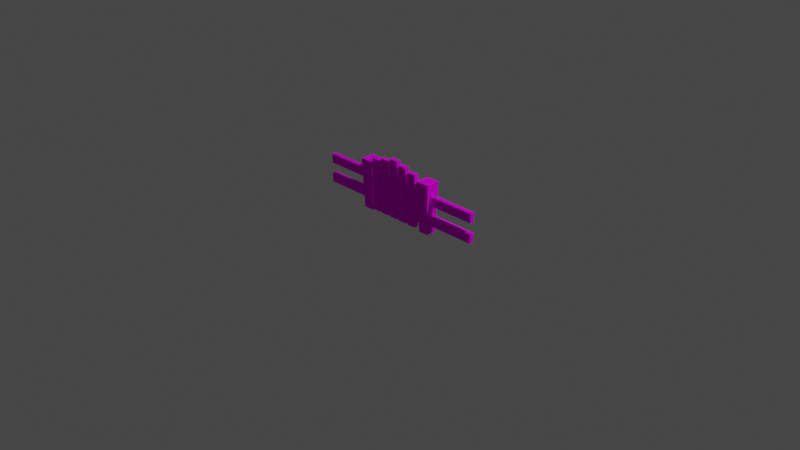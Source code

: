 # Source: FenceGate.blend  (saved by Blender 2.91.10; exported with 4.5.12 LTS)
import bpy
from mathutils import Matrix  # noqa: F401  (used for matrix-valued properties, if any)

bpy.ops.wm.read_factory_settings(use_empty=True)
scene = bpy.context.scene
scene.name = 'Scene'

# ---- collections
col_collection = bpy.data.collections.new('Collection'); scene.collection.children.link(col_collection)

# ---- images (referenced by path relative to the original .blend; pixels are not part of the script)
import os
ASSET_DIR = os.environ.get("B2B_ASSET_DIR", "")  # directory of the original .blend (textures are referenced by path, not embedded)
HERE = os.path.dirname(os.path.abspath(__file__))  # packed textures are extracted next to this script under _unpacked/

def load_image(name, relpath, width, height, colorspace="sRGB"):
    """Load a texture the original file referenced (path relative to the .blend, or extracted next to this script)."""
    p = next((c for c in (os.path.join(HERE, relpath), os.path.join(ASSET_DIR, relpath)) if relpath and os.path.exists(c)), "")
    if p:
        img = bpy.data.images.load(p, check_existing=True)
        img.name = name
    else:  # same state as the original file: an image datablock whose file is absent (Cycles renders it pink)
        img = bpy.data.images.new(name, width, height)
        img.source = "FILE"
        img.filepath = "//" + (relpath or name)
    img.colorspace_settings.name = colorspace
    return img
img_palette128_png = load_image('Palette128.png', 'Palette128.png', 1024, 1024, 'sRGB')

# ---- materials (node trees are filled in below, after node groups)
mat_palette = bpy.data.materials.new('Palette')
mat_palette.use_transparent_shadow = False

# ---- material node trees
mat_palette.use_nodes = True; mat_palette.node_tree.nodes.clear()
_N = mat_palette.node_tree.nodes; _L = mat_palette.node_tree.links
n0 = _N.new('ShaderNodeOutputMaterial'); n0.name = 'Material Output'; n0.location = (300, 300)
n1 = _N.new('ShaderNodeTexImage'); n1.name = 'Image Texture'; n1.location = (-144, 723)
n1.image = img_palette128_png
n2 = _N.new('ShaderNodeBsdfDiffuse'); n2.name = 'Diffuse BSDF'; n2.location = (121, 408)
_L.new(n1.outputs[0], n2.inputs[0])
_L.new(n2.outputs[0], n0.inputs[0])
n0.is_active_output = True

# ---- world
world_world = bpy.data.worlds.new('World'); scene.world = world_world
world_world.use_nodes = True; world_world.node_tree.nodes.clear()
_N = world_world.node_tree.nodes; _L = world_world.node_tree.links
n0 = _N.new('ShaderNodeOutputWorld'); n0.name = 'World Output'; n0.location = (300, 300)
n1 = _N.new('ShaderNodeBackground'); n1.name = 'Background'; n1.location = (10, 300)
n1.inputs[0].default_value = (0.05088, 0.05088, 0.05088, 1.0)
_L.new(n1.outputs[0], n0.inputs[0])
n0.is_active_output = True
world_world.color = (0.05088, 0.05088, 0.05088)
world_world.use_sun_shadow = False
world_world.sun_shadow_jitter_overblur = 0.0

# ---- cameras
cam_camera = bpy.data.cameras.new('Camera')
cam_camera.clip_end = 100.0
cam_camera.ortho_scale = 7.314

# ---- lights
light_light = bpy.data.lights.new('Light', 'POINT')
light_light.transmission_factor = 0.0
light_light.energy = 1000.0
light_light.shadow_soft_size = 0.1
light_light.shadow_maximum_resolution = 0.006
light_light.use_absolute_resolution = True

# ---- meshes
me_cube_001 = bpy.data.meshes.new('Cube.001')
me_cube_001.from_pydata([(-0.366, -0.366, 0.0), (-0.5, -0.5, 1.13), (-0.366, 0.366, 0.0), (-0.5, 0.5, 1.13), (0.366, -0.366, 0.0), (0.5, -0.5, 1.13), (0.366, 0.366, 0.0), (0.5, 0.5, 1.13)], [], [(0, 1, 3, 2), (2, 3, 7, 6), (6, 7, 5, 4), (4, 5, 1, 0), (7, 3, 1, 5)])
_uv = me_cube_001.uv_layers.new(name='UVMap')
_uv.uv.foreach_set('vector', [0.5315, 0.4271, 0.5409, 0.4271, 0.5409, 0.4333, 0.5315, 0.4333, 0.5315, 0.4333, 0.5409, 0.4333, 0.5409, 0.4395, 0.5315, 0.4395, 0.5315, 0.4395, 0.5409, 0.4395, 0.5409, 0.4456, 0.5315, 0.4456, 0.5315, 0.4456, 0.5409, 0.4456, 0.5409, 0.4518, 0.5315, 0.4518, 0.4587, 0.4439, 0.4681, 0.4439, 0.4681, 0.4501, 0.4587, 0.4501])
me_cube_001.materials.append(mat_palette)
me_cube_001.use_remesh_fix_poles = True
me_cube_001.use_remesh_preserve_attributes = False
me_cube_001.use_mirror_vertex_groups = False
me_cube_001.update()
me_cube = bpy.data.meshes.new('Cube')
me_cube.from_pydata([(-1.0, -1.0, -1.0), (-1.0, -1.0, 1.0), (-1.0, 0.2584, -1.0), (-1.0, 0.2584, 1.0), (1.0, -1.0, -1.0), (1.0, -1.0, 1.0), (1.0, 0.2584, -1.0), (1.0, 0.2584, 1.0), (-1.0, -1.0, 3.326), (-1.0, -1.0, 5.326), (-1.0, 0.228, 3.326), (-1.0, 0.228, 5.326), (1.0, -1.0, 3.326), (1.0, -1.0, 5.326), (1.0, 0.228, 3.326), (1.0, 0.228, 5.326)], [], [(0, 1, 3, 2), (2, 3, 7, 6), (6, 7, 5, 4), (4, 5, 1, 0), (2, 6, 4, 0), (7, 3, 1, 5), (8, 9, 11, 10), (10, 11, 15, 14), (14, 15, 13, 12), (12, 13, 9, 8), (10, 14, 12, 8), (15, 11, 9, 13)])
_uv = me_cube.uv_layers.new(name='UVMap')
_uv.uv.foreach_set('vector', [0.4733, 0.423, 0.4662, 0.423, 0.4662, 0.4332, 0.4733, 0.4332, 0.4733, 0.4332, 0.4662, 0.4332, 0.4662, 0.4434, 0.4733, 0.4434, 0.4821, 0.4512, 0.475, 0.4512, 0.475, 0.4613, 0.4821, 0.4613, 0.4733, 0.4535, 0.4662, 0.4535, 0.4662, 0.4637, 0.4733, 0.4637, 0.4804, 0.4434, 0.4733, 0.4434, 0.4733, 0.4535, 0.4804, 0.4535, 0.4154, 0.4434, 0.4083, 0.4434, 0.4083, 0.4535, 0.4154, 0.4535, 0.4733, 0.423, 0.4662, 0.423, 0.4662, 0.4332, 0.4733, 0.4332, 0.4733, 0.4332, 0.4662, 0.4332, 0.4662, 0.4434, 0.4733, 0.4434, 0.4733, 0.4434, 0.4662, 0.4434, 0.4662, 0.4535, 0.4733, 0.4535, 0.4733, 0.4535, 0.4662, 0.4535, 0.4662, 0.4637, 0.4733, 0.4637, 0.4804, 0.4434, 0.4733, 0.4434, 0.4733, 0.4535, 0.4804, 0.4535, 0.4213, 0.4512, 0.4142, 0.4512, 0.4142, 0.4613, 0.4213, 0.4613])
me_cube.materials.append(mat_palette)
me_cube.use_remesh_fix_poles = True
me_cube.use_remesh_preserve_attributes = False
me_cube.use_mirror_vertex_groups = False
me_cube.update()
me_cube_003 = bpy.data.meshes.new('Cube.003')
me_cube_003.from_pydata([(-1.0, -1.0, 3.326), (-1.0, -1.0, 5.326), (-1.0, 0.2581, 3.326), (-1.0, 0.2581, 5.326), (1.0, -1.0, 3.326), (1.0, -1.0, 5.326), (1.0, 0.2581, 3.326), (1.0, 0.2581, 5.326)], [], [(0, 1, 3, 2), (2, 3, 7, 6), (6, 7, 5, 4), (4, 5, 1, 0), (2, 6, 4, 0), (7, 3, 1, 5)])
_uv = me_cube_003.uv_layers.new(name='UVMap')
_uv.uv.foreach_set('vector', [0.4733, 0.423, 0.4662, 0.423, 0.4662, 0.4332, 0.4733, 0.4332, 0.4733, 0.4332, 0.4662, 0.4332, 0.4662, 0.4434, 0.4733, 0.4434, 0.4733, 0.4434, 0.4662, 0.4434, 0.4662, 0.4535, 0.4733, 0.4535, 0.4733, 0.4535, 0.4662, 0.4535, 0.4662, 0.4637, 0.4733, 0.4637, 0.4804, 0.4434, 0.4733, 0.4434, 0.4733, 0.4535, 0.4804, 0.4535, 0.4213, 0.4512, 0.4142, 0.4512, 0.4142, 0.4613, 0.4213, 0.4613])
me_cube_003.materials.append(mat_palette)
me_cube_003.use_remesh_fix_poles = True
me_cube_003.use_remesh_preserve_attributes = False
me_cube_003.use_mirror_vertex_groups = False
me_cube_003.update()
me_cube_004 = bpy.data.meshes.new('Cube.004')
me_cube_004.from_pydata([(-1.0, -1.0, 3.326), (-1.0, -1.0, 5.326), (-1.0, 0.196, 3.326), (-1.0, 0.196, 5.326), (1.0, -1.0, 3.326), (1.0, -1.0, 5.326), (1.0, 0.196, 3.326), (1.0, 0.196, 5.326)], [], [(0, 1, 3, 2), (2, 3, 7, 6), (6, 7, 5, 4), (4, 5, 1, 0), (2, 6, 4, 0), (7, 3, 1, 5)])
_uv = me_cube_004.uv_layers.new(name='UVMap')
_uv.uv.foreach_set('vector', [0.4733, 0.423, 0.4662, 0.423, 0.4662, 0.4332, 0.4733, 0.4332, 0.4733, 0.4332, 0.4662, 0.4332, 0.4662, 0.4434, 0.4733, 0.4434, 0.4733, 0.4434, 0.4662, 0.4434, 0.4662, 0.4535, 0.4733, 0.4535, 0.4733, 0.4535, 0.4662, 0.4535, 0.4662, 0.4637, 0.4733, 0.4637, 0.4804, 0.4434, 0.4733, 0.4434, 0.4733, 0.4535, 0.4804, 0.4535, 0.4213, 0.4512, 0.4142, 0.4512, 0.4142, 0.4613, 0.4213, 0.4613])
me_cube_004.materials.append(mat_palette)
me_cube_004.use_remesh_fix_poles = True
me_cube_004.use_remesh_preserve_attributes = False
me_cube_004.use_mirror_vertex_groups = False
me_cube_004.update()
me_cube_005 = bpy.data.meshes.new('Cube.005')
me_cube_005.from_pydata([(-1.0, -1.0, 3.326), (-1.0, -1.0, 5.326), (-1.0, 0.1279, 3.326), (-1.0, 0.1279, 5.326), (1.0, -1.0, 3.326), (1.0, -1.0, 5.326), (1.0, 0.1279, 3.326), (1.0, 0.1279, 5.326)], [], [(0, 1, 3, 2), (2, 3, 7, 6), (6, 7, 5, 4), (4, 5, 1, 0), (2, 6, 4, 0), (7, 3, 1, 5)])
_uv = me_cube_005.uv_layers.new(name='UVMap')
_uv.uv.foreach_set('vector', [0.4733, 0.423, 0.4662, 0.423, 0.4662, 0.4332, 0.4733, 0.4332, 0.4733, 0.4332, 0.4662, 0.4332, 0.4662, 0.4434, 0.4733, 0.4434, 0.4733, 0.4434, 0.4662, 0.4434, 0.4662, 0.4535, 0.4733, 0.4535, 0.4733, 0.4535, 0.4662, 0.4535, 0.4662, 0.4637, 0.4733, 0.4637, 0.4804, 0.4434, 0.4733, 0.4434, 0.4733, 0.4535, 0.4804, 0.4535, 0.4213, 0.4512, 0.4142, 0.4512, 0.4142, 0.4613, 0.4213, 0.4613])
me_cube_005.materials.append(mat_palette)
me_cube_005.use_remesh_fix_poles = True
me_cube_005.use_remesh_preserve_attributes = False
me_cube_005.use_mirror_vertex_groups = False
me_cube_005.update()
me_cube_006 = bpy.data.meshes.new('Cube.006')
me_cube_006.from_pydata([(-1.0, -1.0, 3.326), (-1.0, -1.0, 5.326), (-1.0, 0.196, 3.326), (-1.0, 0.196, 5.326), (1.0, -1.0, 3.326), (1.0, -1.0, 5.326), (1.0, 0.196, 3.326), (1.0, 0.196, 5.326)], [], [(0, 1, 3, 2), (2, 3, 7, 6), (6, 7, 5, 4), (4, 5, 1, 0), (2, 6, 4, 0), (7, 3, 1, 5)])
_uv = me_cube_006.uv_layers.new(name='UVMap')
_uv.uv.foreach_set('vector', [0.4733, 0.423, 0.4662, 0.423, 0.4662, 0.4332, 0.4733, 0.4332, 0.4733, 0.4332, 0.4662, 0.4332, 0.4662, 0.4434, 0.4733, 0.4434, 0.4733, 0.4434, 0.4662, 0.4434, 0.4662, 0.4535, 0.4733, 0.4535, 0.4733, 0.4535, 0.4662, 0.4535, 0.4662, 0.4637, 0.4733, 0.4637, 0.4804, 0.4434, 0.4733, 0.4434, 0.4733, 0.4535, 0.4804, 0.4535, 0.4213, 0.4512, 0.4142, 0.4512, 0.4142, 0.4613, 0.4213, 0.4613])
me_cube_006.materials.append(mat_palette)
me_cube_006.use_remesh_fix_poles = True
me_cube_006.use_remesh_preserve_attributes = False
me_cube_006.use_mirror_vertex_groups = False
me_cube_006.update()
me_cube_007 = bpy.data.meshes.new('Cube.007')
me_cube_007.from_pydata([(-1.0, -1.0, 3.326), (-1.0, -1.0, 5.326), (-1.0, 0.1279, 3.326), (-1.0, 0.1279, 5.326), (1.0, -1.0, 3.326), (1.0, -1.0, 5.326), (1.0, 0.1279, 3.326), (1.0, 0.1279, 5.326)], [], [(0, 1, 3, 2), (2, 3, 7, 6), (6, 7, 5, 4), (4, 5, 1, 0), (2, 6, 4, 0), (7, 3, 1, 5)])
_uv = me_cube_007.uv_layers.new(name='UVMap')
_uv.uv.foreach_set('vector', [0.4733, 0.423, 0.4662, 0.423, 0.4662, 0.4332, 0.4733, 0.4332, 0.4733, 0.4332, 0.4662, 0.4332, 0.4662, 0.4434, 0.4733, 0.4434, 0.4733, 0.4434, 0.4662, 0.4434, 0.4662, 0.4535, 0.4733, 0.4535, 0.4733, 0.4535, 0.4662, 0.4535, 0.4662, 0.4637, 0.4733, 0.4637, 0.4804, 0.4434, 0.4733, 0.4434, 0.4733, 0.4535, 0.4804, 0.4535, 0.4213, 0.4512, 0.4142, 0.4512, 0.4142, 0.4613, 0.4213, 0.4613])
me_cube_007.materials.append(mat_palette)
me_cube_007.use_remesh_fix_poles = True
me_cube_007.use_remesh_preserve_attributes = False
me_cube_007.use_mirror_vertex_groups = False
me_cube_007.update()
me_cube_008 = bpy.data.meshes.new('Cube.008')
me_cube_008.from_pydata([(-1.0, -1.0, -1.972), (-1.0, -1.0, 0.02784), (-1.0, 0.2584, -1.972), (-1.0, 0.2584, 0.02784), (1.0, -1.0, -1.972), (1.0, -1.0, 0.02784), (1.0, 0.2584, -1.972), (1.0, 0.2584, 0.02784), (-1.0, -1.0, 3.904), (-1.0, -1.0, 5.904), (-1.0, 0.228, 3.904), (-1.0, 0.228, 5.904), (1.0, -1.0, 3.904), (1.0, -1.0, 5.904), (1.0, 0.228, 3.904), (1.0, 0.228, 5.904)], [], [(0, 1, 3, 2), (2, 3, 7, 6), (6, 7, 5, 4), (4, 5, 1, 0), (2, 6, 4, 0), (7, 3, 1, 5), (8, 9, 11, 10), (10, 11, 15, 14), (14, 15, 13, 12), (12, 13, 9, 8), (10, 14, 12, 8), (15, 11, 9, 13)])
_uv = me_cube_008.uv_layers.new(name='UVMap')
_uv.uv.foreach_set('vector', [0.4733, 0.423, 0.4662, 0.423, 0.4662, 0.4332, 0.4733, 0.4332, 0.4733, 0.4332, 0.4662, 0.4332, 0.4662, 0.4434, 0.4733, 0.4434, 0.4821, 0.4512, 0.475, 0.4512, 0.475, 0.4613, 0.4821, 0.4613, 0.4733, 0.4535, 0.4662, 0.4535, 0.4662, 0.4637, 0.4733, 0.4637, 0.4804, 0.4434, 0.4733, 0.4434, 0.4733, 0.4535, 0.4804, 0.4535, 0.4154, 0.4434, 0.4083, 0.4434, 0.4083, 0.4535, 0.4154, 0.4535, 0.4733, 0.423, 0.4662, 0.423, 0.4662, 0.4332, 0.4733, 0.4332, 0.4733, 0.4332, 0.4662, 0.4332, 0.4662, 0.4434, 0.4733, 0.4434, 0.4733, 0.4434, 0.4662, 0.4434, 0.4662, 0.4535, 0.4733, 0.4535, 0.4733, 0.4535, 0.4662, 0.4535, 0.4662, 0.4637, 0.4733, 0.4637, 0.4804, 0.4434, 0.4733, 0.4434, 0.4733, 0.4535, 0.4804, 0.4535, 0.4213, 0.4512, 0.4142, 0.4512, 0.4142, 0.4613, 0.4213, 0.4613])
me_cube_008.materials.append(mat_palette)
me_cube_008.use_remesh_fix_poles = True
me_cube_008.use_remesh_preserve_attributes = False
me_cube_008.use_mirror_vertex_groups = False
me_cube_008.update()

# ---- objects
ob_light = bpy.data.objects.new('Light', light_light)
ob_camera = bpy.data.objects.new('Camera', cam_camera)
ob_post1 = bpy.data.objects.new('Post1', me_cube_001)
ob_west = bpy.data.objects.new('West', me_cube)
ob_post2 = bpy.data.objects.new('Post2', me_cube_001)
ob_east = bpy.data.objects.new('East', me_cube)
ob_east_003 = bpy.data.objects.new('East.003', me_cube_003)
ob_east_002 = bpy.data.objects.new('East.002', me_cube_004)
ob_east_004 = bpy.data.objects.new('East.004', me_cube_005)
ob_east_005 = bpy.data.objects.new('East.005', me_cube_006)
ob_east_006 = bpy.data.objects.new('East.006', me_cube_007)
ob_east_007 = bpy.data.objects.new('East.007', me_cube_008)
ob_gate = bpy.data.objects.new('Gate', None)

# ---- transforms, parenting, visibility, modifiers, constraints
ob_light.location = (4.076, 1.005, 5.904)
ob_light.rotation_euler = (0.6503, 0.05522, 1.866)
ob_light.lock_rotations_4d = False
ob_light.empty_display_type = 'ARROWS'
ob_light.color = (0.0, 0.0, 0.0, 0.0)
ob_light.lineart.crease_threshold = 0.0
ob_camera.location = (7.359, -6.926, 4.958)
ob_camera.rotation_euler = (1.109, 0.0, 0.8149)
ob_camera.lock_rotations_4d = False
ob_camera.empty_display_type = 'ARROWS'
ob_camera.color = (0.0, 0.0, 0.0, 0.0)
ob_camera.display_type = 'WIRE'
ob_camera.lineart.crease_threshold = 0.0
ob_post1.location = (0.4, 0.0, 0.0)
ob_post1.scale = (0.15, 0.15, 0.4804)
ob_post1.lineart.crease_threshold = 0.0
ob_west.location = (0.5, 0.0, 0.148)
ob_west.rotation_euler = (0.0, 0.0, 1.571)
ob_west.scale = (0.025, 0.5, 0.05)
ob_west.lineart.crease_threshold = 0.0
ob_post2.location = (-0.4, 0.0, 0.0)
ob_post2.scale = (0.15, 0.15, 0.4804)
ob_post2.lineart.crease_threshold = 0.0
ob_east.location = (-0.5, 0.0, 0.148)
ob_east.rotation_euler = (0.0, 0.0, -1.571)
ob_east.scale = (0.025, 0.5, 0.05)
ob_east.lineart.crease_threshold = 0.0
ob_east_003.parent = ob_gate
ob_east_003.matrix_parent_inverse = Matrix(((1.0, -0.0, 0.0, -0.3083), (-0.0, 1.0, -0.0, 0.0), (0.0, -0.0, 1.0, -0.2792), (-0.0, 0.0, -0.0, 1.0)))
ob_east_003.location = (-0.2176, 0.0, 0.5352)
ob_east_003.rotation_euler = (1.571, 0.0, 1.571)
ob_east_003.scale = (0.025, 0.5, 0.05)
ob_east_003.lineart.crease_threshold = 0.0
ob_east_002.parent = ob_gate
ob_east_002.matrix_parent_inverse = Matrix(((1.0, -0.0, 0.0, -0.3083), (-0.0, 1.0, -0.0, 0.0), (0.0, -0.0, 1.0, -0.2792), (-0.0, 0.0, -0.0, 1.0)))
ob_east_002.location = (-0.09134, 0.0, 0.5352)
ob_east_002.rotation_euler = (1.571, 0.0, 1.571)
ob_east_002.scale = (0.025, 0.5, 0.05)
ob_east_002.lineart.crease_threshold = 0.0
ob_east_004.parent = ob_gate
ob_east_004.matrix_parent_inverse = Matrix(((1.0, -0.0, 0.0, -0.3083), (-0.0, 1.0, -0.0, 0.0), (0.0, -0.0, 1.0, -0.2792), (-0.0, 0.0, -0.0, 1.0)))
ob_east_004.location = (0.0357, 0.0, 0.5352)
ob_east_004.rotation_euler = (1.571, 0.0, 1.571)
ob_east_004.scale = (0.025, 0.5, 0.05)
ob_east_004.lineart.crease_threshold = 0.0
ob_east_005.parent = ob_gate
ob_east_005.matrix_parent_inverse = Matrix(((1.0, -0.0, 0.0, -0.3083), (-0.0, 1.0, -0.0, 0.0), (0.0, -0.0, 1.0, -0.2792), (-0.0, 0.0, -0.0, 1.0)))
ob_east_005.location = (-0.3425, 0.0, 0.5352)
ob_east_005.rotation_euler = (1.571, 0.0, 1.571)
ob_east_005.scale = (0.025, 0.5, 0.05)
ob_east_005.lineart.crease_threshold = 0.0
ob_east_006.parent = ob_gate
ob_east_006.matrix_parent_inverse = Matrix(((1.0, -0.0, 0.0, -0.3083), (-0.0, 1.0, -0.0, 0.0), (0.0, -0.0, 1.0, -0.2792), (-0.0, 0.0, -0.0, 1.0)))
ob_east_006.location = (-0.4652, 0.0, 0.5352)
ob_east_006.rotation_euler = (1.571, 0.0, 1.571)
ob_east_006.scale = (0.025, 0.5, 0.05)
ob_east_006.lineart.crease_threshold = 0.0
ob_east_007.parent = ob_gate
ob_east_007.matrix_parent_inverse = Matrix(((1.0, -0.0, 0.0, -0.3083), (-0.0, 1.0, -0.0, 0.0), (0.0, -0.0, 1.0, -0.2792), (-0.0, 0.0, -0.0, 1.0)))
ob_east_007.location = (-0.1846, 0.03647, 0.1791)
ob_east_007.rotation_euler = (0.0, 0.0, 1.571)
ob_east_007.scale = (0.01342, 0.5, 0.05)
ob_east_007.lineart.crease_threshold = 0.0
ob_gate.location = (0.3083, -0.05597, 0.2792)
ob_gate.lineart.crease_threshold = 0.0

# ---- collection membership
col_collection.objects.link(ob_light)
col_collection.objects.link(ob_camera)
col_collection.objects.link(ob_post1)
col_collection.objects.link(ob_west)
col_collection.objects.link(ob_post2)
col_collection.objects.link(ob_east)
col_collection.objects.link(ob_east_003)
col_collection.objects.link(ob_east_002)
col_collection.objects.link(ob_east_004)
col_collection.objects.link(ob_east_005)
col_collection.objects.link(ob_east_006)
col_collection.objects.link(ob_east_007)
col_collection.objects.link(ob_gate)

# ---- scene / render settings (as saved in the file)
scene.camera = ob_camera
scene.frame_start = 1; scene.frame_end = 250; scene.frame_set(1)
scene.render.engine = 'BLENDER_EEVEE_NEXT'
scene.cycles.use_denoising = False
scene.cycles.samples = 128
scene.cycles.sampling_pattern = 'TABULATED_SOBOL'
scene.cycles.use_adaptive_sampling = False
scene.cycles.use_light_tree = False
scene.view_settings.view_transform = 'Filmic'
bpy.context.view_layer.update()
